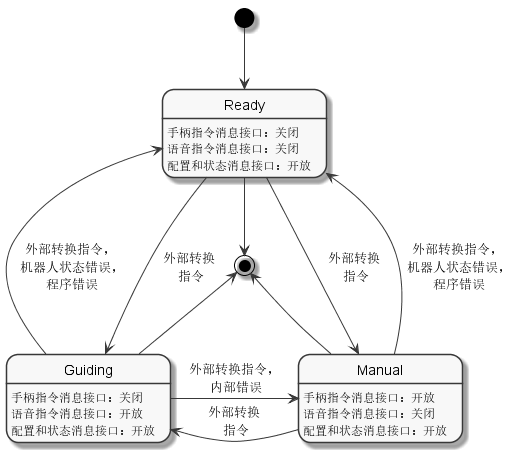

The diagram above was rendered by PlantUML. Its source (embedded in the PNG):
@startuml
skinparam monochrome true
[*] -down-> Ready
Ready -down-> Guiding : 外部转换\n 指令
Guiding -up-> Ready : 外部转换指令，\n 机器人状态错误，\n 程序错误
Ready -down-> Manual : 外部转换\n 指令
Manual -up-> Ready : 外部转换指令，\n 机器人状态错误，\n 程序错误
Guiding -right-> Manual : 外部转换指令，\n 内部错误
Manual -left-> Guiding : 外部转换\n 指令
Ready -down-> [*]
Guiding -up-> [*]
Manual -up-> [*]
Ready : 手柄指令消息接口：关闭
Ready : 语音指令消息接口：关闭
Ready : 配置和状态消息接口：开放
Guiding : 手柄指令消息接口：关闭
Guiding : 语音指令消息接口：开放
Guiding : 配置和状态消息接口：开放
Manual : 手柄指令消息接口：开放
Manual : 语音指令消息接口：关闭
Manual : 配置和状态消息接口：开放
@enduml